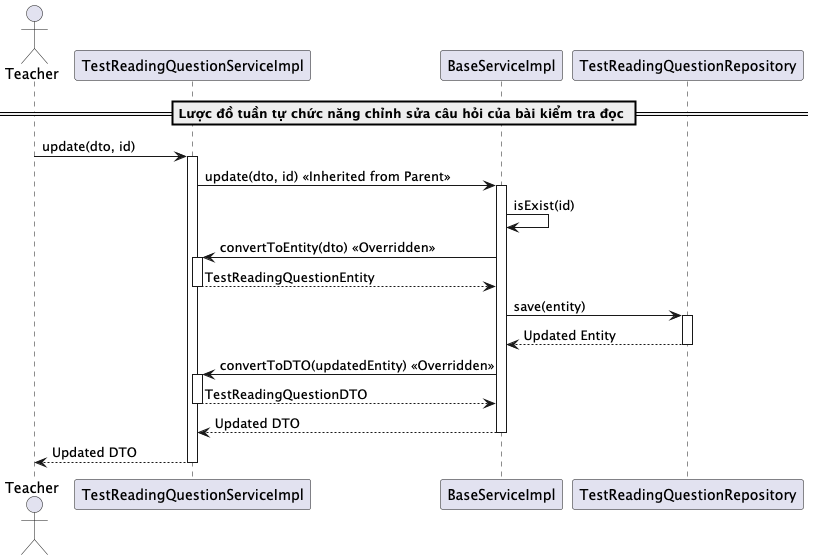

The diagram above was rendered by PlantUML. Its source (embedded in the PNG):
@startuml updateTestReadingQuestion
actor Teacher
participant "TestReadingQuestionServiceImpl" as TestReadingQuestionService
participant "BaseServiceImpl" as BaseService
participant "TestReadingQuestionRepository" as Repository

== Lược đồ tuần tự chức năng chỉnh sửa câu hỏi của bài kiểm tra đọc ==
Teacher -> TestReadingQuestionService: update(dto, id)
activate TestReadingQuestionService

TestReadingQuestionService -> BaseService: update(dto, id) << Inherited from Parent >>
activate BaseService

BaseService -> BaseService: isExist(id)
BaseService -> TestReadingQuestionService: convertToEntity(dto) << Overridden >>
activate TestReadingQuestionService
TestReadingQuestionService --> BaseService: TestReadingQuestionEntity
deactivate TestReadingQuestionService

BaseService -> Repository: save(entity)
activate Repository
Repository --> BaseService: Updated Entity
deactivate Repository

BaseService -> TestReadingQuestionService: convertToDTO(updatedEntity) << Overridden >>
activate TestReadingQuestionService
TestReadingQuestionService --> BaseService: TestReadingQuestionDTO
deactivate TestReadingQuestionService

BaseService --> TestReadingQuestionService: Updated DTO
deactivate BaseService

TestReadingQuestionService --> Teacher: Updated DTO
deactivate TestReadingQuestionService

@enduml